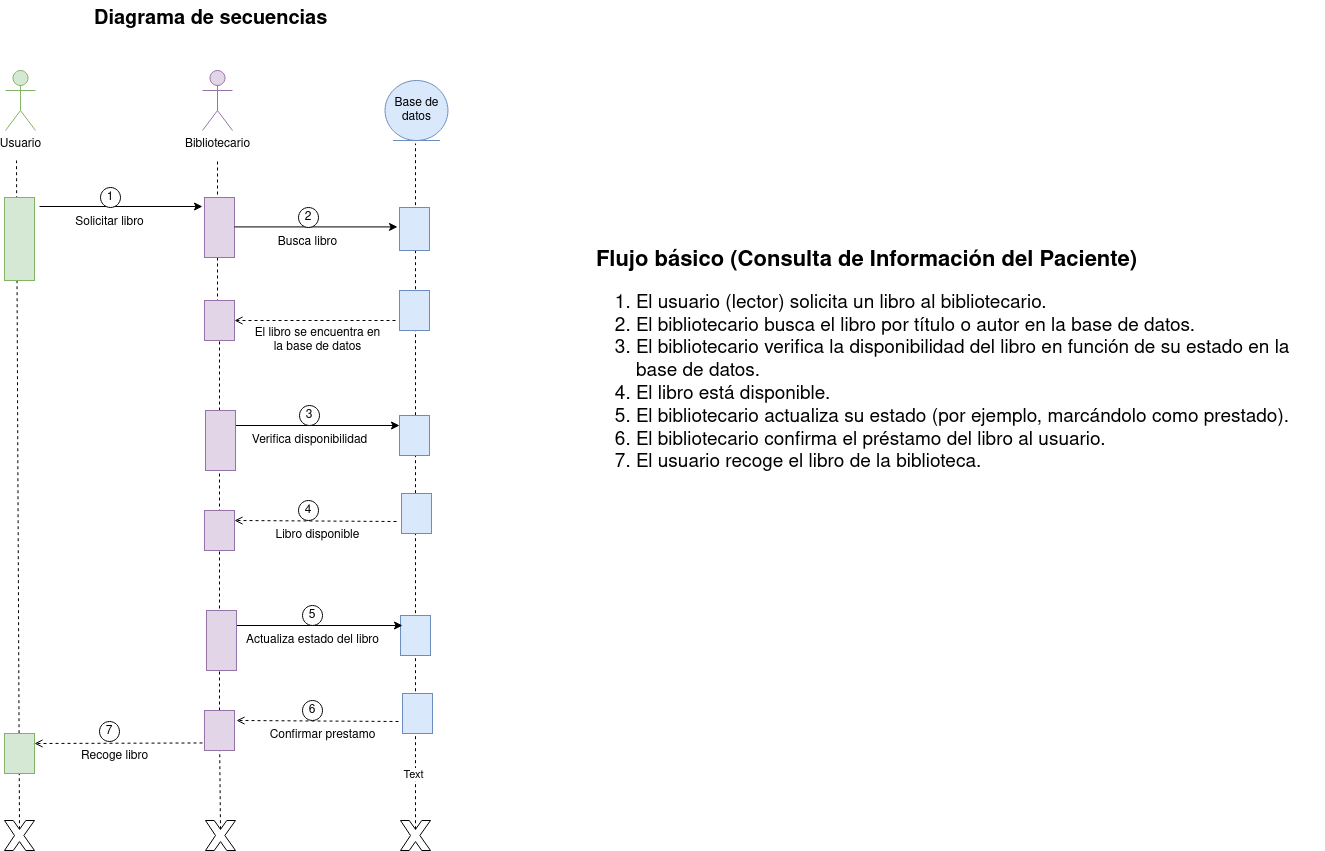

The diagram above was exported from draw.io. Its source (the exported page's mxGraphModel, read from the mxfile embedded in the PNG):
<mxGraphModel dx="1729" dy="799" grid="1" gridSize="10" guides="1" tooltips="1" connect="1" arrows="1" fold="1" page="1" pageScale="1" pageWidth="850" pageHeight="1100" math="0" shadow="0">
  <root>
    <mxCell id="0" />
    <mxCell id="1" parent="0" />
    <mxCell id="nUeFJ8Mogbfo4rHx7YXE-76" value="" style="endArrow=none;dashed=1;html=1;rounded=0;verticalAlign=bottom;" edge="1" parent="1" source="nUeFJ8Mogbfo4rHx7YXE-43" target="nUeFJ8Mogbfo4rHx7YXE-26">
      <mxGeometry width="50" height="50" relative="1" as="geometry">
        <mxPoint x="416" y="1189" as="sourcePoint" />
        <mxPoint x="415" y="390" as="targetPoint" />
      </mxGeometry>
    </mxCell>
    <mxCell id="nUeFJ8Mogbfo4rHx7YXE-75" value="" style="endArrow=none;dashed=1;html=1;rounded=0;verticalAlign=bottom;" edge="1" parent="1" target="nUeFJ8Mogbfo4rHx7YXE-24">
      <mxGeometry width="50" height="50" relative="1" as="geometry">
        <mxPoint x="415" y="580" as="sourcePoint" />
        <mxPoint x="413.3599999999997" y="189.81999999999994" as="targetPoint" />
      </mxGeometry>
    </mxCell>
    <mxCell id="nUeFJ8Mogbfo4rHx7YXE-1" value="" style="endArrow=none;dashed=1;html=1;rounded=0;exitX=0.5;exitY=0.29;exitDx=0;exitDy=0;exitPerimeter=0;" edge="1" parent="1" source="nUeFJ8Mogbfo4rHx7YXE-10">
      <mxGeometry width="50" height="50" relative="1" as="geometry">
        <mxPoint x="216" y="1319" as="sourcePoint" />
        <mxPoint x="212" y="210" as="targetPoint" />
      </mxGeometry>
    </mxCell>
    <mxCell id="nUeFJ8Mogbfo4rHx7YXE-2" value="Solicitar libro" style="text;html=1;align=center;verticalAlign=middle;resizable=0;points=[];autosize=1;strokeColor=none;fillColor=none;" vertex="1" parent="1">
      <mxGeometry x="260" y="257" width="90" height="30" as="geometry" />
    </mxCell>
    <mxCell id="nUeFJ8Mogbfo4rHx7YXE-3" value="" style="endArrow=classic;html=1;rounded=0;entryX=0.15;entryY=1.067;entryDx=0;entryDy=0;entryPerimeter=0;" edge="1" parent="1" target="nUeFJ8Mogbfo4rHx7YXE-12">
      <mxGeometry width="50" height="50" relative="1" as="geometry">
        <mxPoint x="235" y="256" as="sourcePoint" />
        <mxPoint x="505" y="287" as="targetPoint" />
      </mxGeometry>
    </mxCell>
    <mxCell id="nUeFJ8Mogbfo4rHx7YXE-4" value="1" style="ellipse;whiteSpace=wrap;html=1;aspect=fixed;" vertex="1" parent="1">
      <mxGeometry x="296" y="237" width="20" height="20" as="geometry" />
    </mxCell>
    <mxCell id="nUeFJ8Mogbfo4rHx7YXE-7" value="" style="endArrow=open;dashed=1;html=1;rounded=0;endFill=0;entryX=0.25;entryY=0;entryDx=0;entryDy=0;" edge="1" parent="1" target="nUeFJ8Mogbfo4rHx7YXE-26">
      <mxGeometry width="50" height="50" relative="1" as="geometry">
        <mxPoint x="592" y="571" as="sourcePoint" />
        <mxPoint x="232" y="570.98" as="targetPoint" />
      </mxGeometry>
    </mxCell>
    <mxCell id="nUeFJ8Mogbfo4rHx7YXE-9" value="" style="verticalLabelPosition=bottom;verticalAlign=top;html=1;shape=mxgraph.basic.x" vertex="1" parent="1">
      <mxGeometry x="401" y="870" width="30" height="30" as="geometry" />
    </mxCell>
    <mxCell id="nUeFJ8Mogbfo4rHx7YXE-10" value="" style="verticalLabelPosition=bottom;verticalAlign=top;html=1;shape=mxgraph.basic.x" vertex="1" parent="1">
      <mxGeometry x="200" y="870" width="30" height="30" as="geometry" />
    </mxCell>
    <mxCell id="nUeFJ8Mogbfo4rHx7YXE-11" value="" style="endArrow=none;dashed=1;html=1;rounded=0;verticalAlign=bottom;" edge="1" parent="1">
      <mxGeometry width="50" height="50" relative="1" as="geometry">
        <mxPoint x="413" y="370" as="sourcePoint" />
        <mxPoint x="413" y="210" as="targetPoint" />
      </mxGeometry>
    </mxCell>
    <mxCell id="nUeFJ8Mogbfo4rHx7YXE-12" value="" style="rounded=0;whiteSpace=wrap;html=1;direction=south;verticalAlign=top;fillColor=#e1d5e7;strokeColor=#9673a6;" vertex="1" parent="1">
      <mxGeometry x="400" y="247" width="30" height="60" as="geometry" />
    </mxCell>
    <mxCell id="nUeFJ8Mogbfo4rHx7YXE-13" value="" style="rounded=0;whiteSpace=wrap;html=1;direction=south;fillColor=#d5e8d4;strokeColor=#82b366;" vertex="1" parent="1">
      <mxGeometry x="200" y="247" width="30" height="83" as="geometry" />
    </mxCell>
    <mxCell id="nUeFJ8Mogbfo4rHx7YXE-14" value="" style="verticalLabelPosition=bottom;verticalAlign=top;html=1;shape=mxgraph.basic.x" vertex="1" parent="1">
      <mxGeometry x="596" y="870" width="30" height="30" as="geometry" />
    </mxCell>
    <mxCell id="nUeFJ8Mogbfo4rHx7YXE-15" value="" style="endArrow=none;dashed=1;html=1;rounded=0;exitX=0.5;exitY=0.29;exitDx=0;exitDy=0;exitPerimeter=0;" edge="1" parent="1" source="nUeFJ8Mogbfo4rHx7YXE-14">
      <mxGeometry width="50" height="50" relative="1" as="geometry">
        <mxPoint x="611" y="360" as="sourcePoint" />
        <mxPoint x="611" y="193" as="targetPoint" />
      </mxGeometry>
    </mxCell>
    <mxCell id="nUeFJ8Mogbfo4rHx7YXE-89" value="Text" style="edgeLabel;html=1;align=center;verticalAlign=middle;resizable=0;points=[];" vertex="1" connectable="0" parent="nUeFJ8Mogbfo4rHx7YXE-15">
      <mxGeometry x="-0.84" y="3" relative="1" as="geometry">
        <mxPoint y="-1" as="offset" />
      </mxGeometry>
    </mxCell>
    <mxCell id="nUeFJ8Mogbfo4rHx7YXE-16" value="Usuario" style="shape=umlActor;verticalLabelPosition=bottom;verticalAlign=top;html=1;fillColor=#d5e8d4;strokeColor=#82b366;" vertex="1" parent="1">
      <mxGeometry x="201" y="120" width="30" height="60" as="geometry" />
    </mxCell>
    <mxCell id="nUeFJ8Mogbfo4rHx7YXE-17" value="" style="rounded=0;whiteSpace=wrap;html=1;direction=south;verticalAlign=top;fillColor=#dae8fc;strokeColor=#6c8ebf;" vertex="1" parent="1">
      <mxGeometry x="595" y="257" width="30" height="43" as="geometry" />
    </mxCell>
    <mxCell id="nUeFJ8Mogbfo4rHx7YXE-18" value="" style="endArrow=classic;html=1;rounded=0;entryX=0.15;entryY=1.067;entryDx=0;entryDy=0;entryPerimeter=0;" edge="1" parent="1">
      <mxGeometry width="50" height="50" relative="1" as="geometry">
        <mxPoint x="430" y="276.40999999999997" as="sourcePoint" />
        <mxPoint x="593" y="276.40999999999997" as="targetPoint" />
      </mxGeometry>
    </mxCell>
    <mxCell id="nUeFJ8Mogbfo4rHx7YXE-19" value="2" style="ellipse;whiteSpace=wrap;html=1;aspect=fixed;" vertex="1" parent="1">
      <mxGeometry x="494" y="257" width="20" height="20" as="geometry" />
    </mxCell>
    <mxCell id="nUeFJ8Mogbfo4rHx7YXE-20" value="Busca libro" style="text;html=1;align=center;verticalAlign=middle;resizable=0;points=[];autosize=1;strokeColor=none;fillColor=none;" vertex="1" parent="1">
      <mxGeometry x="463" y="277" width="80" height="30" as="geometry" />
    </mxCell>
    <mxCell id="nUeFJ8Mogbfo4rHx7YXE-21" value="" style="endArrow=open;dashed=1;html=1;rounded=0;endFill=0;exitX=0.667;exitY=1;exitDx=0;exitDy=0;exitPerimeter=0;entryX=0.5;entryY=0;entryDx=0;entryDy=0;" edge="1" parent="1" target="nUeFJ8Mogbfo4rHx7YXE-24">
      <mxGeometry width="50" height="50" relative="1" as="geometry">
        <mxPoint x="591" y="370" as="sourcePoint" />
        <mxPoint x="231" y="370" as="targetPoint" />
      </mxGeometry>
    </mxCell>
    <mxCell id="nUeFJ8Mogbfo4rHx7YXE-22" value="" style="rounded=0;whiteSpace=wrap;html=1;direction=south;verticalAlign=top;fillColor=#dae8fc;strokeColor=#6c8ebf;" vertex="1" parent="1">
      <mxGeometry x="595" y="340" width="30" height="40" as="geometry" />
    </mxCell>
    <mxCell id="nUeFJ8Mogbfo4rHx7YXE-23" value="&lt;div&gt;El libro se encuentra en&lt;/div&gt;&lt;div&gt;la base de datos&lt;/div&gt;" style="text;html=1;align=center;verticalAlign=middle;resizable=0;points=[];autosize=1;strokeColor=none;fillColor=none;" vertex="1" parent="1">
      <mxGeometry x="438" y="370" width="150" height="40" as="geometry" />
    </mxCell>
    <mxCell id="nUeFJ8Mogbfo4rHx7YXE-27" value="Libro disponible" style="text;html=1;align=center;verticalAlign=middle;resizable=0;points=[];autosize=1;strokeColor=none;fillColor=none;" vertex="1" parent="1">
      <mxGeometry x="458" y="570" width="110" height="30" as="geometry" />
    </mxCell>
    <mxCell id="nUeFJ8Mogbfo4rHx7YXE-29" value="&lt;div style=&quot;font-size: 20px;&quot;&gt;&lt;font size=&quot;1&quot;&gt;&lt;b&gt;&lt;font style=&quot;font-size: 22px;&quot;&gt;Flujo básico (Consulta de Información del Paciente)&lt;/font&gt;&lt;/b&gt;&lt;/font&gt;&lt;/div&gt;&lt;div style=&quot;font-size: 19px;&quot;&gt;&lt;ol&gt;&lt;li&gt;El usuario (lector) solicita un libro al bibliotecario.&lt;br&gt;&lt;/li&gt;&lt;li&gt;El bibliotecario busca el libro por título o autor en la base de datos.&lt;/li&gt;&lt;li&gt;El bibliotecario verifica la disponibilidad del libro en función de su estado en la base de datos.&lt;/li&gt;&lt;li&gt;El libro está disponible. &lt;br&gt;&lt;/li&gt;&lt;li&gt;El bibliotecario actualiza su estado (por ejemplo, marcándolo como prestado).&lt;br&gt;&lt;/li&gt;&lt;li&gt;El bibliotecario confirma el préstamo del libro al usuario.&lt;/li&gt;&lt;li&gt;El usuario recoge el libro de la biblioteca.&lt;br&gt;&lt;/li&gt;&lt;/ol&gt;&lt;/div&gt;" style="text;whiteSpace=wrap;html=1;" vertex="1" parent="1">
      <mxGeometry x="790" y="290" width="730" height="293" as="geometry" />
    </mxCell>
    <mxCell id="nUeFJ8Mogbfo4rHx7YXE-31" value="Base de datos" style="ellipse;shape=umlEntity;whiteSpace=wrap;html=1;fillColor=#dae8fc;strokeColor=#6c8ebf;" vertex="1" parent="1">
      <mxGeometry x="580.55" y="130" width="62.9" height="60" as="geometry" />
    </mxCell>
    <mxCell id="nUeFJ8Mogbfo4rHx7YXE-32" value="" style="rounded=0;whiteSpace=wrap;html=1;direction=south;verticalAlign=top;fillColor=#dae8fc;strokeColor=#6c8ebf;" vertex="1" parent="1">
      <mxGeometry x="595" y="465" width="30" height="40" as="geometry" />
    </mxCell>
    <mxCell id="nUeFJ8Mogbfo4rHx7YXE-33" value="" style="endArrow=classic;html=1;rounded=0;exitX=0.25;exitY=0;exitDx=0;exitDy=0;entryX=0.15;entryY=1.067;entryDx=0;entryDy=0;entryPerimeter=0;endFill=1;startArrow=none;startFill=0;" edge="1" parent="1">
      <mxGeometry width="50" height="50" relative="1" as="geometry">
        <mxPoint x="425" y="475" as="sourcePoint" />
        <mxPoint x="595" y="475" as="targetPoint" />
      </mxGeometry>
    </mxCell>
    <mxCell id="nUeFJ8Mogbfo4rHx7YXE-34" value="3" style="ellipse;whiteSpace=wrap;html=1;aspect=fixed;" vertex="1" parent="1">
      <mxGeometry x="495" y="455" width="20" height="20" as="geometry" />
    </mxCell>
    <mxCell id="nUeFJ8Mogbfo4rHx7YXE-35" value="" style="rounded=0;whiteSpace=wrap;html=1;direction=south;verticalAlign=top;fillColor=#e1d5e7;strokeColor=#9673a6;" vertex="1" parent="1">
      <mxGeometry x="401" y="460" width="30" height="60" as="geometry" />
    </mxCell>
    <mxCell id="nUeFJ8Mogbfo4rHx7YXE-36" value="Verifica disponibilidad" style="text;html=1;align=center;verticalAlign=middle;resizable=0;points=[];autosize=1;strokeColor=none;fillColor=none;" vertex="1" parent="1">
      <mxGeometry x="435" y="475" width="140" height="30" as="geometry" />
    </mxCell>
    <mxCell id="nUeFJ8Mogbfo4rHx7YXE-37" value="" style="rounded=0;whiteSpace=wrap;html=1;direction=south;verticalAlign=top;fillColor=#dae8fc;strokeColor=#6c8ebf;" vertex="1" parent="1">
      <mxGeometry x="597" y="543" width="30" height="40" as="geometry" />
    </mxCell>
    <mxCell id="nUeFJ8Mogbfo4rHx7YXE-44" value="Confirmar prestamo" style="text;html=1;align=center;verticalAlign=middle;resizable=0;points=[];autosize=1;strokeColor=none;fillColor=none;" vertex="1" parent="1">
      <mxGeometry x="453" y="770" width="130" height="30" as="geometry" />
    </mxCell>
    <mxCell id="nUeFJ8Mogbfo4rHx7YXE-45" value="" style="rounded=0;whiteSpace=wrap;html=1;direction=south;verticalAlign=top;fillColor=#dae8fc;strokeColor=#6c8ebf;" vertex="1" parent="1">
      <mxGeometry x="596" y="665" width="30" height="40" as="geometry" />
    </mxCell>
    <mxCell id="nUeFJ8Mogbfo4rHx7YXE-46" value="" style="endArrow=classic;html=1;rounded=0;exitX=0.25;exitY=0;exitDx=0;exitDy=0;entryX=0.15;entryY=1.067;entryDx=0;entryDy=0;entryPerimeter=0;endFill=1;startArrow=none;startFill=0;" edge="1" parent="1">
      <mxGeometry width="50" height="50" relative="1" as="geometry">
        <mxPoint x="428" y="675" as="sourcePoint" />
        <mxPoint x="598" y="675" as="targetPoint" />
      </mxGeometry>
    </mxCell>
    <mxCell id="nUeFJ8Mogbfo4rHx7YXE-47" value="5" style="ellipse;whiteSpace=wrap;html=1;aspect=fixed;" vertex="1" parent="1">
      <mxGeometry x="498" y="655" width="20" height="20" as="geometry" />
    </mxCell>
    <mxCell id="nUeFJ8Mogbfo4rHx7YXE-48" value="" style="rounded=0;whiteSpace=wrap;html=1;direction=south;verticalAlign=top;fillColor=#e1d5e7;strokeColor=#9673a6;" vertex="1" parent="1">
      <mxGeometry x="402" y="660" width="30" height="60" as="geometry" />
    </mxCell>
    <mxCell id="nUeFJ8Mogbfo4rHx7YXE-49" value="Actualiza estado del libro" style="text;html=1;align=center;verticalAlign=middle;resizable=0;points=[];autosize=1;strokeColor=none;fillColor=none;" vertex="1" parent="1">
      <mxGeometry x="428" y="675" width="160" height="30" as="geometry" />
    </mxCell>
    <mxCell id="nUeFJ8Mogbfo4rHx7YXE-50" value="" style="rounded=0;whiteSpace=wrap;html=1;direction=south;verticalAlign=top;fillColor=#dae8fc;strokeColor=#6c8ebf;" vertex="1" parent="1">
      <mxGeometry x="598" y="743" width="30" height="40" as="geometry" />
    </mxCell>
    <mxCell id="nUeFJ8Mogbfo4rHx7YXE-56" value="" style="rounded=0;whiteSpace=wrap;html=1;direction=south;verticalAlign=top;fillColor=#d5e8d4;strokeColor=#82b366;" vertex="1" parent="1">
      <mxGeometry x="200" y="783" width="30" height="40" as="geometry" />
    </mxCell>
    <mxCell id="nUeFJ8Mogbfo4rHx7YXE-65" value="" style="endArrow=open;dashed=1;html=1;rounded=0;endFill=0;entryX=0.25;entryY=0;entryDx=0;entryDy=0;" edge="1" parent="1" target="nUeFJ8Mogbfo4rHx7YXE-56">
      <mxGeometry width="50" height="50" relative="1" as="geometry">
        <mxPoint x="398" y="792.47" as="sourcePoint" />
        <mxPoint x="240" y="793" as="targetPoint" />
      </mxGeometry>
    </mxCell>
    <mxCell id="nUeFJ8Mogbfo4rHx7YXE-66" value="Recoge libro" style="text;html=1;align=center;verticalAlign=middle;resizable=0;points=[];autosize=1;strokeColor=none;fillColor=none;" vertex="1" parent="1">
      <mxGeometry x="265" y="791" width="90" height="30" as="geometry" />
    </mxCell>
    <mxCell id="nUeFJ8Mogbfo4rHx7YXE-72" value="&lt;b&gt;&lt;font style=&quot;font-size: 20px;&quot;&gt;Diagrama de secuencias&lt;/font&gt;&lt;/b&gt;" style="text;whiteSpace=wrap;html=1;" vertex="1" parent="1">
      <mxGeometry x="288" y="50" width="270" height="50" as="geometry" />
    </mxCell>
    <mxCell id="nUeFJ8Mogbfo4rHx7YXE-24" value="" style="rounded=0;whiteSpace=wrap;html=1;direction=south;verticalAlign=top;fillColor=#e1d5e7;strokeColor=#9673a6;" vertex="1" parent="1">
      <mxGeometry x="400" y="350" width="30" height="40" as="geometry" />
    </mxCell>
    <mxCell id="nUeFJ8Mogbfo4rHx7YXE-26" value="" style="rounded=0;whiteSpace=wrap;html=1;direction=south;verticalAlign=top;fillColor=#e1d5e7;strokeColor=#9673a6;" vertex="1" parent="1">
      <mxGeometry x="400" y="560" width="30" height="40" as="geometry" />
    </mxCell>
    <mxCell id="nUeFJ8Mogbfo4rHx7YXE-79" value="" style="endArrow=none;dashed=1;html=1;rounded=0;verticalAlign=bottom;exitX=0.5;exitY=0.29;exitDx=0;exitDy=0;exitPerimeter=0;" edge="1" parent="1" source="nUeFJ8Mogbfo4rHx7YXE-9" target="nUeFJ8Mogbfo4rHx7YXE-43">
      <mxGeometry width="50" height="50" relative="1" as="geometry">
        <mxPoint x="416" y="1189" as="sourcePoint" />
        <mxPoint x="415" y="600" as="targetPoint" />
      </mxGeometry>
    </mxCell>
    <mxCell id="nUeFJ8Mogbfo4rHx7YXE-43" value="" style="rounded=0;whiteSpace=wrap;html=1;direction=south;verticalAlign=top;fillColor=#e1d5e7;strokeColor=#9673a6;" vertex="1" parent="1">
      <mxGeometry x="400" y="760" width="30" height="40" as="geometry" />
    </mxCell>
    <mxCell id="nUeFJ8Mogbfo4rHx7YXE-80" value="" style="endArrow=open;dashed=1;html=1;rounded=0;endFill=0;entryX=0.25;entryY=0;entryDx=0;entryDy=0;" edge="1" parent="1">
      <mxGeometry width="50" height="50" relative="1" as="geometry">
        <mxPoint x="594" y="771" as="sourcePoint" />
        <mxPoint x="432" y="770" as="targetPoint" />
      </mxGeometry>
    </mxCell>
    <mxCell id="nUeFJ8Mogbfo4rHx7YXE-82" value="4" style="ellipse;whiteSpace=wrap;html=1;aspect=fixed;" vertex="1" parent="1">
      <mxGeometry x="494" y="550" width="20" height="20" as="geometry" />
    </mxCell>
    <mxCell id="nUeFJ8Mogbfo4rHx7YXE-83" value="6" style="ellipse;whiteSpace=wrap;html=1;aspect=fixed;" vertex="1" parent="1">
      <mxGeometry x="498" y="750" width="20" height="20" as="geometry" />
    </mxCell>
    <mxCell id="nUeFJ8Mogbfo4rHx7YXE-84" value="7" style="ellipse;whiteSpace=wrap;html=1;aspect=fixed;" vertex="1" parent="1">
      <mxGeometry x="295" y="771" width="20" height="20" as="geometry" />
    </mxCell>
    <mxCell id="nUeFJ8Mogbfo4rHx7YXE-85" value="Bibliotecario" style="shape=umlActor;verticalLabelPosition=bottom;verticalAlign=top;html=1;fillColor=#e1d5e7;strokeColor=#9673a6;" vertex="1" parent="1">
      <mxGeometry x="398" y="120" width="30" height="60" as="geometry" />
    </mxCell>
  </root>
</mxGraphModel>